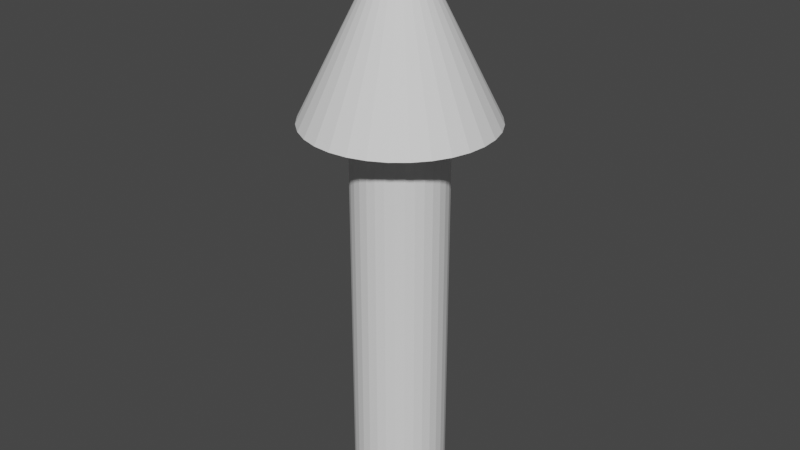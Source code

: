 # Source: Arrow.blend  (saved by Blender 2.93.21; exported with 4.5.12 LTS)
import bpy
from mathutils import Matrix  # noqa: F401  (used for matrix-valued properties, if any)

bpy.ops.wm.read_factory_settings(use_empty=True)
scene = bpy.context.scene
scene.name = 'Scene'

# ---- collections
col_collection = bpy.data.collections.new('Collection'); scene.collection.children.link(col_collection)

# ---- world
world_world = bpy.data.worlds.new('World'); scene.world = world_world
world_world.use_nodes = True; world_world.node_tree.nodes.clear()
_N = world_world.node_tree.nodes; _L = world_world.node_tree.links
n0 = _N.new('ShaderNodeOutputWorld'); n0.name = 'World Output'; n0.location = (300, 300)
n1 = _N.new('ShaderNodeBackground'); n1.name = 'Background'; n1.location = (10, 300)
n1.inputs[0].default_value = (0.05088, 0.05088, 0.05088, 1.0)
_L.new(n1.outputs[0], n0.inputs[0])
n0.is_active_output = True
world_world.color = (0.05088, 0.05088, 0.05088)
world_world.use_sun_shadow = False
world_world.sun_shadow_jitter_overblur = 0.0

# ---- meshes
me_cylinder = bpy.data.meshes.new('Cylinder')
me_cylinder.from_pydata([(6.161e-08, 0.1, 0.0), (6.161e-08, 0.1, 0.85), (0.01951, 0.09808, 0.0), (0.01951, 0.09808, 0.85), (0.03827, 0.09239, 0.0), (0.03827, 0.09239, 0.85), (0.05556, 0.08315, 0.0), (0.05556, 0.08315, 0.85), (0.07071, 0.07071, 0.0), (0.07071, 0.07071, 0.85), (0.08315, 0.05556, 0.0), (0.08315, 0.05556, 0.85), (0.09239, 0.03827, 0.0), (0.09239, 0.03827, 0.85), (0.09808, 0.01951, 0.0), (0.09808, 0.01951, 0.85), (0.1, -1.946e-08, 0.0), (0.1, -1.946e-08, 0.85), (0.09808, -0.01951, 0.0), (0.09808, -0.01951, 0.85), (0.09239, -0.03827, 0.0), (0.09239, -0.03827, 0.85), (0.08315, -0.05556, 0.0), (0.08315, -0.05556, 0.85), (0.07071, -0.07071, 0.0), (0.07071, -0.07071, 0.85), (0.05556, -0.08315, 0.0), (0.05556, -0.08315, 0.85), (0.03827, -0.09239, 0.0), (0.03827, -0.09239, 0.85), (0.01951, -0.09808, 0.0), (0.01951, -0.09808, 0.85), (5.286e-08, -0.1, 0.0), (5.286e-08, -0.1, 0.85), (-0.01951, -0.09808, 0.0), (-0.01951, -0.09808, 0.85), (-0.03827, -0.09239, 0.0), (-0.03827, -0.09239, 0.85), (-0.05556, -0.08315, 0.0), (-0.05556, -0.08315, 0.85), (-0.07071, -0.07071, 0.0), (-0.07071, -0.07071, 0.85), (-0.08315, -0.05556, 0.0), (-0.08315, -0.05556, 0.85), (-0.09239, -0.03827, 0.0), (-0.09239, -0.03827, 0.85), (-0.09808, -0.01951, 0.0), (-0.09808, -0.01951, 0.85), (-0.1, -1.389e-08, 0.0), (-0.1, -1.389e-08, 0.85), (-0.09808, 0.01951, 0.0), (-0.09808, 0.01951, 0.85), (-0.09239, 0.03827, 0.0), (-0.09239, 0.03827, 0.85), (-0.08315, 0.05556, 0.0), (-0.08315, 0.05556, 0.85), (-0.07071, 0.07071, 0.0), (-0.07071, 0.07071, 0.85), (-0.05556, 0.08315, 0.0), (-0.05556, 0.08315, 0.85), (-0.03827, 0.09239, 0.0), (-0.03827, 0.09239, 0.85), (-0.01951, 0.09808, 0.0), (-0.01951, 0.09808, 0.85)], [], [(0, 1, 3, 2), (2, 3, 5, 4), (4, 5, 7, 6), (6, 7, 9, 8), (8, 9, 11, 10), (10, 11, 13, 12), (12, 13, 15, 14), (14, 15, 17, 16), (16, 17, 19, 18), (18, 19, 21, 20), (20, 21, 23, 22), (22, 23, 25, 24), (24, 25, 27, 26), (26, 27, 29, 28), (28, 29, 31, 30), (30, 31, 33, 32), (32, 33, 35, 34), (34, 35, 37, 36), (36, 37, 39, 38), (38, 39, 41, 40), (40, 41, 43, 42), (42, 43, 45, 44), (44, 45, 47, 46), (46, 47, 49, 48), (48, 49, 51, 50), (50, 51, 53, 52), (52, 53, 55, 54), (54, 55, 57, 56), (56, 57, 59, 58), (58, 59, 61, 60), (3, 1, 63, 61, 59, 57, 55, 53, 51, 49, 47, 45, 43, 41, 39, 37, 35, 33, 31, 29, 27, 25, 23, 21, 19, 17, 15, 13, 11, 9, 7, 5), (60, 61, 63, 62), (62, 63, 1, 0), (0, 2, 4, 6, 8, 10, 12, 14, 16, 18, 20, 22, 24, 26, 28, 30, 32, 34, 36, 38, 40, 42, 44, 46, 48, 50, 52, 54, 56, 58, 60, 62)])
_uv = me_cylinder.uv_layers.new(name='UVMap')
_uv.uv.foreach_set('vector', [1.0, 0.5, 1.0, 1.0, 0.9688, 1.0, 0.9688, 0.5, 0.9688, 0.5, 0.9688, 1.0, 0.9375, 1.0, 0.9375, 0.5, 0.9375, 0.5, 0.9375, 1.0, 0.9062, 1.0, 0.9062, 0.5, 0.9062, 0.5, 0.9062, 1.0, 0.875, 1.0, 0.875, 0.5, 0.875, 0.5, 0.875, 1.0, 0.8438, 1.0, 0.8438, 0.5, 0.8438, 0.5, 0.8438, 1.0, 0.8125, 1.0, 0.8125, 0.5, 0.8125, 0.5, 0.8125, 1.0, 0.7812, 1.0, 0.7812, 0.5, 0.7812, 0.5, 0.7812, 1.0, 0.75, 1.0, 0.75, 0.5, 0.75, 0.5, 0.75, 1.0, 0.7188, 1.0, 0.7188, 0.5, 0.7188, 0.5, 0.7188, 1.0, 0.6875, 1.0, 0.6875, 0.5, 0.6875, 0.5, 0.6875, 1.0, 0.6562, 1.0, 0.6562, 0.5, 0.6562, 0.5, 0.6562, 1.0, 0.625, 1.0, 0.625, 0.5, 0.625, 0.5, 0.625, 1.0, 0.5938, 1.0, 0.5938, 0.5, 0.5938, 0.5, 0.5938, 1.0, 0.5625, 1.0, 0.5625, 0.5, 0.5625, 0.5, 0.5625, 1.0, 0.5312, 1.0, 0.5312, 0.5, 0.5312, 0.5, 0.5312, 1.0, 0.5, 1.0, 0.5, 0.5, 0.5, 0.5, 0.5, 1.0, 0.4688, 1.0, 0.4688, 0.5, 0.4688, 0.5, 0.4688, 1.0, 0.4375, 1.0, 0.4375, 0.5, 0.4375, 0.5, 0.4375, 1.0, 0.4062, 1.0, 0.4062, 0.5, 0.4062, 0.5, 0.4062, 1.0, 0.375, 1.0, 0.375, 0.5, 0.375, 0.5, 0.375, 1.0, 0.3438, 1.0, 0.3438, 0.5, 0.3438, 0.5, 0.3438, 1.0, 0.3125, 1.0, 0.3125, 0.5, 0.3125, 0.5, 0.3125, 1.0, 0.2812, 1.0, 0.2812, 0.5, 0.2812, 0.5, 0.2812, 1.0, 0.25, 1.0, 0.25, 0.5, 0.25, 0.5, 0.25, 1.0, 0.2188, 1.0, 0.2188, 0.5, 0.2188, 0.5, 0.2188, 1.0, 0.1875, 1.0, 0.1875, 0.5, 0.1875, 0.5, 0.1875, 1.0, 0.1562, 1.0, 0.1562, 0.5, 0.1562, 0.5, 0.1562, 1.0, 0.125, 1.0, 0.125, 0.5, 0.125, 0.5, 0.125, 1.0, 0.09375, 1.0, 0.09375, 0.5, 0.09375, 0.5, 0.09375, 1.0, 0.0625, 1.0, 0.0625, 0.5, 0.2968, 0.4854, 0.25, 0.49, 0.2032, 0.4854, 0.1582, 0.4717, 0.1167, 0.4496, 0.08029, 0.4197, 0.05045, 0.3833, 0.02827, 0.3418, 0.01461, 0.2968, 0.01, 0.25, 0.01461, 0.2032, 0.02827, 0.1582, 0.05045, 0.1167, 0.08029, 0.08029, 0.1167, 0.05045, 0.1582, 0.02827, 0.2032, 0.01461, 0.25, 0.01, 0.2968, 0.01461, 0.3418, 0.02827, 0.3833, 0.05045, 0.4197, 0.08029, 0.4496, 0.1167, 0.4717, 0.1582, 0.4854, 0.2032, 0.49, 0.25, 0.4854, 0.2968, 0.4717, 0.3418, 0.4496, 0.3833, 0.4197, 0.4197, 0.3833, 0.4496, 0.3418, 0.4717, 0.0625, 0.5, 0.0625, 1.0, 0.03125, 1.0, 0.03125, 0.5, 0.03125, 0.5, 0.03125, 1.0, 0.0, 1.0, 0.0, 0.5, 0.75, 0.49, 0.7968, 0.4854, 0.8418, 0.4717, 0.8833, 0.4496, 0.9197, 0.4197, 0.9496, 0.3833, 0.9717, 0.3418, 0.9854, 0.2968, 0.99, 0.25, 0.9854, 0.2032, 0.9717, 0.1582, 0.9496, 0.1167, 0.9197, 0.08029, 0.8833, 0.05045, 0.8418, 0.02827, 0.7968, 0.01461, 0.75, 0.01, 0.7032, 0.01461, 0.6582, 0.02827, 0.6167, 0.05045, 0.5803, 0.08029, 0.5504, 0.1167, 0.5283, 0.1582, 0.5146, 0.2032, 0.51, 0.25, 0.5146, 0.2968, 0.5283, 0.3418, 0.5504, 0.3833, 0.5803, 0.4197, 0.6167, 0.4496, 0.6582, 0.4717, 0.7032, 0.4854])
me_cylinder.use_remesh_fix_poles = True
me_cylinder.use_remesh_preserve_attributes = False
me_cylinder.update()
me_cone = bpy.data.meshes.new('Cone')
me_cone.from_pydata([(1.084e-08, 0.2, 0.8485), (0.03902, 0.1962, 0.8485), (0.07654, 0.1848, 0.8485), (0.1111, 0.1663, 0.8485), (0.1414, 0.1414, 0.8485), (0.1663, 0.1111, 0.8485), (0.1848, 0.07654, 0.8485), (0.1962, 0.03902, 0.8485), (0.2, -2.897e-08, 0.8485), (0.1962, -0.03902, 0.8485), (0.1848, -0.07654, 0.8485), (0.1663, -0.1111, 0.8485), (0.1414, -0.1414, 0.8485), (0.1111, -0.1663, 0.8485), (0.07654, -0.1848, 0.8485), (0.03902, -0.1962, 0.8485), (-6.647e-09, -0.2, 0.8485), (-0.03902, -0.1962, 0.8485), (-0.07654, -0.1848, 0.8485), (-0.1111, -0.1663, 0.8485), (-0.1414, -0.1414, 0.8485), (-0.1663, -0.1111, 0.8485), (-0.1848, -0.07654, 0.8485), (-0.1962, -0.03902, 0.8485), (-0.2, -1.784e-08, 0.8485), (-0.1962, 0.03902, 0.8485), (-0.1848, 0.07654, 0.8485), (-0.1663, 0.1111, 0.8485), (-0.1414, 0.1414, 0.8485), (-0.1111, 0.1663, 0.8485), (-0.07654, 0.1848, 0.8485), (-0.03902, 0.1962, 0.8485), (1.084e-08, -2.023e-08, 1.248)], [], [(0, 32, 1), (1, 32, 2), (2, 32, 3), (3, 32, 4), (4, 32, 5), (5, 32, 6), (6, 32, 7), (7, 32, 8), (8, 32, 9), (9, 32, 10), (10, 32, 11), (11, 32, 12), (12, 32, 13), (13, 32, 14), (14, 32, 15), (15, 32, 16), (16, 32, 17), (17, 32, 18), (18, 32, 19), (19, 32, 20), (20, 32, 21), (21, 32, 22), (22, 32, 23), (23, 32, 24), (24, 32, 25), (25, 32, 26), (26, 32, 27), (27, 32, 28), (28, 32, 29), (29, 32, 30), (0, 1, 2, 3, 4, 5, 6, 7, 8, 9, 10, 11, 12, 13, 14, 15, 16, 17, 18, 19, 20, 21, 22, 23, 24, 25, 26, 27, 28, 29, 30, 31), (30, 32, 31), (31, 32, 0)])
_uv = me_cone.uv_layers.new(name='UVMap')
_uv.uv.foreach_set('vector', [0.25, 0.49, 0.25, 0.25, 0.2968, 0.4854, 0.2968, 0.4854, 0.25, 0.25, 0.3418, 0.4717, 0.3418, 0.4717, 0.25, 0.25, 0.3833, 0.4496, 0.3833, 0.4496, 0.25, 0.25, 0.4197, 0.4197, 0.4197, 0.4197, 0.25, 0.25, 0.4496, 0.3833, 0.4496, 0.3833, 0.25, 0.25, 0.4717, 0.3418, 0.4717, 0.3418, 0.25, 0.25, 0.4854, 0.2968, 0.4854, 0.2968, 0.25, 0.25, 0.49, 0.25, 0.49, 0.25, 0.25, 0.25, 0.4854, 0.2032, 0.4854, 0.2032, 0.25, 0.25, 0.4717, 0.1582, 0.4717, 0.1582, 0.25, 0.25, 0.4496, 0.1167, 0.4496, 0.1167, 0.25, 0.25, 0.4197, 0.08029, 0.4197, 0.08029, 0.25, 0.25, 0.3833, 0.05045, 0.3833, 0.05045, 0.25, 0.25, 0.3418, 0.02827, 0.3418, 0.02827, 0.25, 0.25, 0.2968, 0.01461, 0.2968, 0.01461, 0.25, 0.25, 0.25, 0.01, 0.25, 0.01, 0.25, 0.25, 0.2032, 0.01461, 0.2032, 0.01461, 0.25, 0.25, 0.1582, 0.02827, 0.1582, 0.02827, 0.25, 0.25, 0.1167, 0.05045, 0.1167, 0.05045, 0.25, 0.25, 0.08029, 0.08029, 0.08029, 0.08029, 0.25, 0.25, 0.05045, 0.1167, 0.05045, 0.1167, 0.25, 0.25, 0.02827, 0.1582, 0.02827, 0.1582, 0.25, 0.25, 0.01461, 0.2032, 0.01461, 0.2032, 0.25, 0.25, 0.01, 0.25, 0.01, 0.25, 0.25, 0.25, 0.01461, 0.2968, 0.01461, 0.2968, 0.25, 0.25, 0.02827, 0.3418, 0.02827, 0.3418, 0.25, 0.25, 0.05045, 0.3833, 0.05045, 0.3833, 0.25, 0.25, 0.08029, 0.4197, 0.08029, 0.4197, 0.25, 0.25, 0.1167, 0.4496, 0.1167, 0.4496, 0.25, 0.25, 0.1582, 0.4717, 0.75, 0.49, 0.7968, 0.4854, 0.8418, 0.4717, 0.8833, 0.4496, 0.9197, 0.4197, 0.9496, 0.3833, 0.9717, 0.3418, 0.9854, 0.2968, 0.99, 0.25, 0.9854, 0.2032, 0.9717, 0.1582, 0.9496, 0.1167, 0.9197, 0.08029, 0.8833, 0.05045, 0.8418, 0.02827, 0.7968, 0.01461, 0.75, 0.01, 0.7032, 0.01461, 0.6582, 0.02827, 0.6167, 0.05045, 0.5803, 0.08029, 0.5504, 0.1167, 0.5283, 0.1582, 0.5146, 0.2032, 0.51, 0.25, 0.5146, 0.2968, 0.5283, 0.3418, 0.5504, 0.3833, 0.5803, 0.4197, 0.6167, 0.4496, 0.6582, 0.4717, 0.7032, 0.4854, 0.1582, 0.4717, 0.25, 0.25, 0.2032, 0.4854, 0.2032, 0.4854, 0.25, 0.25, 0.25, 0.49])
me_cone.use_remesh_fix_poles = True
me_cone.use_remesh_preserve_attributes = False
me_cone.update()

# ---- objects
ob_cylinder = bpy.data.objects.new('Cylinder', me_cylinder)
ob_cone = bpy.data.objects.new('Cone', me_cone)

# ---- transforms, parenting, visibility, modifiers, constraints
ob_cylinder.location = (0.0, 0.0, 0.0)
ob_cone.location = (0.0, 0.0, 0.0)

# ---- collection membership
col_collection.objects.link(ob_cylinder)
col_collection.objects.link(ob_cone)

# ---- scene / render settings (as saved in the file)
scene.frame_start = 1; scene.frame_end = 250; scene.frame_set(1)
scene.render.engine = 'BLENDER_EEVEE_NEXT'
scene.cycles.use_denoising = False
scene.cycles.samples = 128
scene.cycles.sampling_pattern = 'TABULATED_SOBOL'
scene.cycles.use_adaptive_sampling = False
scene.cycles.use_light_tree = False
scene.view_settings.view_transform = 'Filmic'
bpy.context.view_layer.update()

# ---- added for rendering (the .blend has no active camera and no usable light): camera, sun
cam_auto = bpy.data.cameras.new('AutoCamera')
cam_auto.lens = 50.0
cam_auto.sensor_width = 36.0
cam_auto.clip_end = 1000.0
ob_auto_camera = bpy.data.objects.new('AutoCamera', cam_auto)
scene.collection.objects.link(ob_auto_camera)
ob_auto_camera.location = (1.26817, -1.5218, 1.63878)
ob_auto_camera.rotation_euler = (1.09748, -7.21219e-08, 0.694738)
scene.camera = ob_auto_camera
light_auto_sun = bpy.data.lights.new('AutoSun', 'SUN')
light_auto_sun.energy = 3.0
light_auto_sun.angle = 0.0523599
ob_auto_sun = bpy.data.objects.new('AutoSun', light_auto_sun)
scene.collection.objects.link(ob_auto_sun)
ob_auto_sun.rotation_euler = (0.872665, 0.174533, 0.523599)
bpy.context.view_layer.update()
